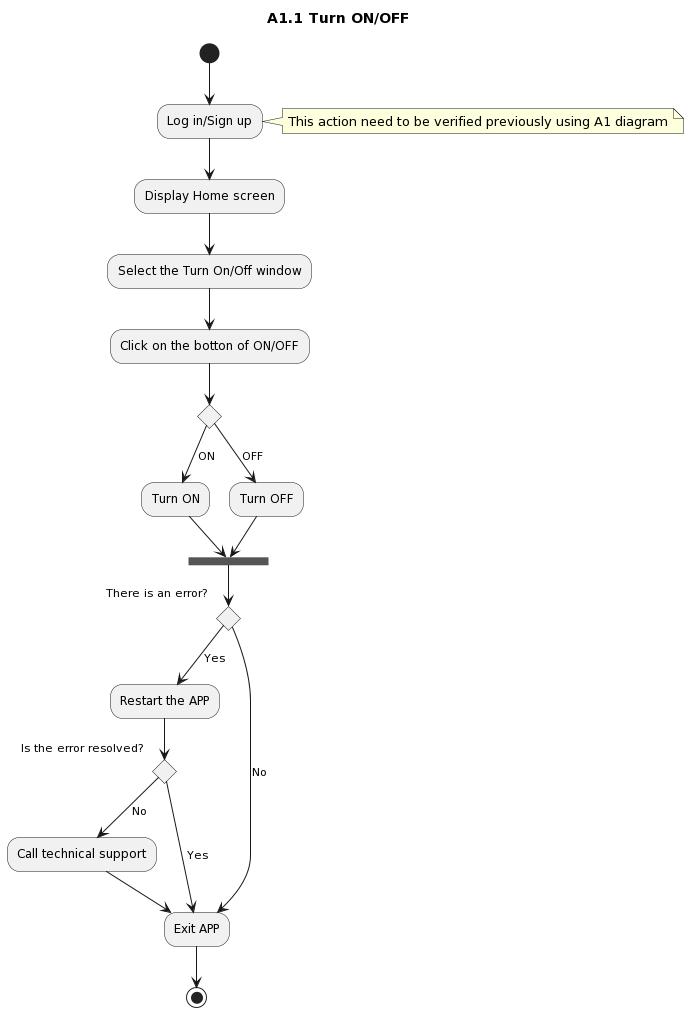

The diagram above was rendered by PlantUML. Its source (embedded in the PNG):
@startuml
title A1.1 Turn ON/OFF
(*) --> "Log in/Sign up"
    note right: This action need to be verified previously using A1 diagram
    --> "Display Home screen" as home
    --> "Select the Turn On/Off window"
    --> "Click on the botton of ON/OFF" as botton
     if "" then
       -->[ON] "Turn ON" 
       --> ==B1== 
       if "There is an error?" then
         -->[Yes] "Restart the APP"
         if "Is the error resolved?" then
           --> [No] "Call technical support"
           --> "Exit APP" as exit
           -->(*)
         else
           --> [Yes] exit
         endif
       else
         -->[No] exit
       endif
     else 
       -->[OFF] "Turn OFF"
       --> ==B1==
     endif
@enduml